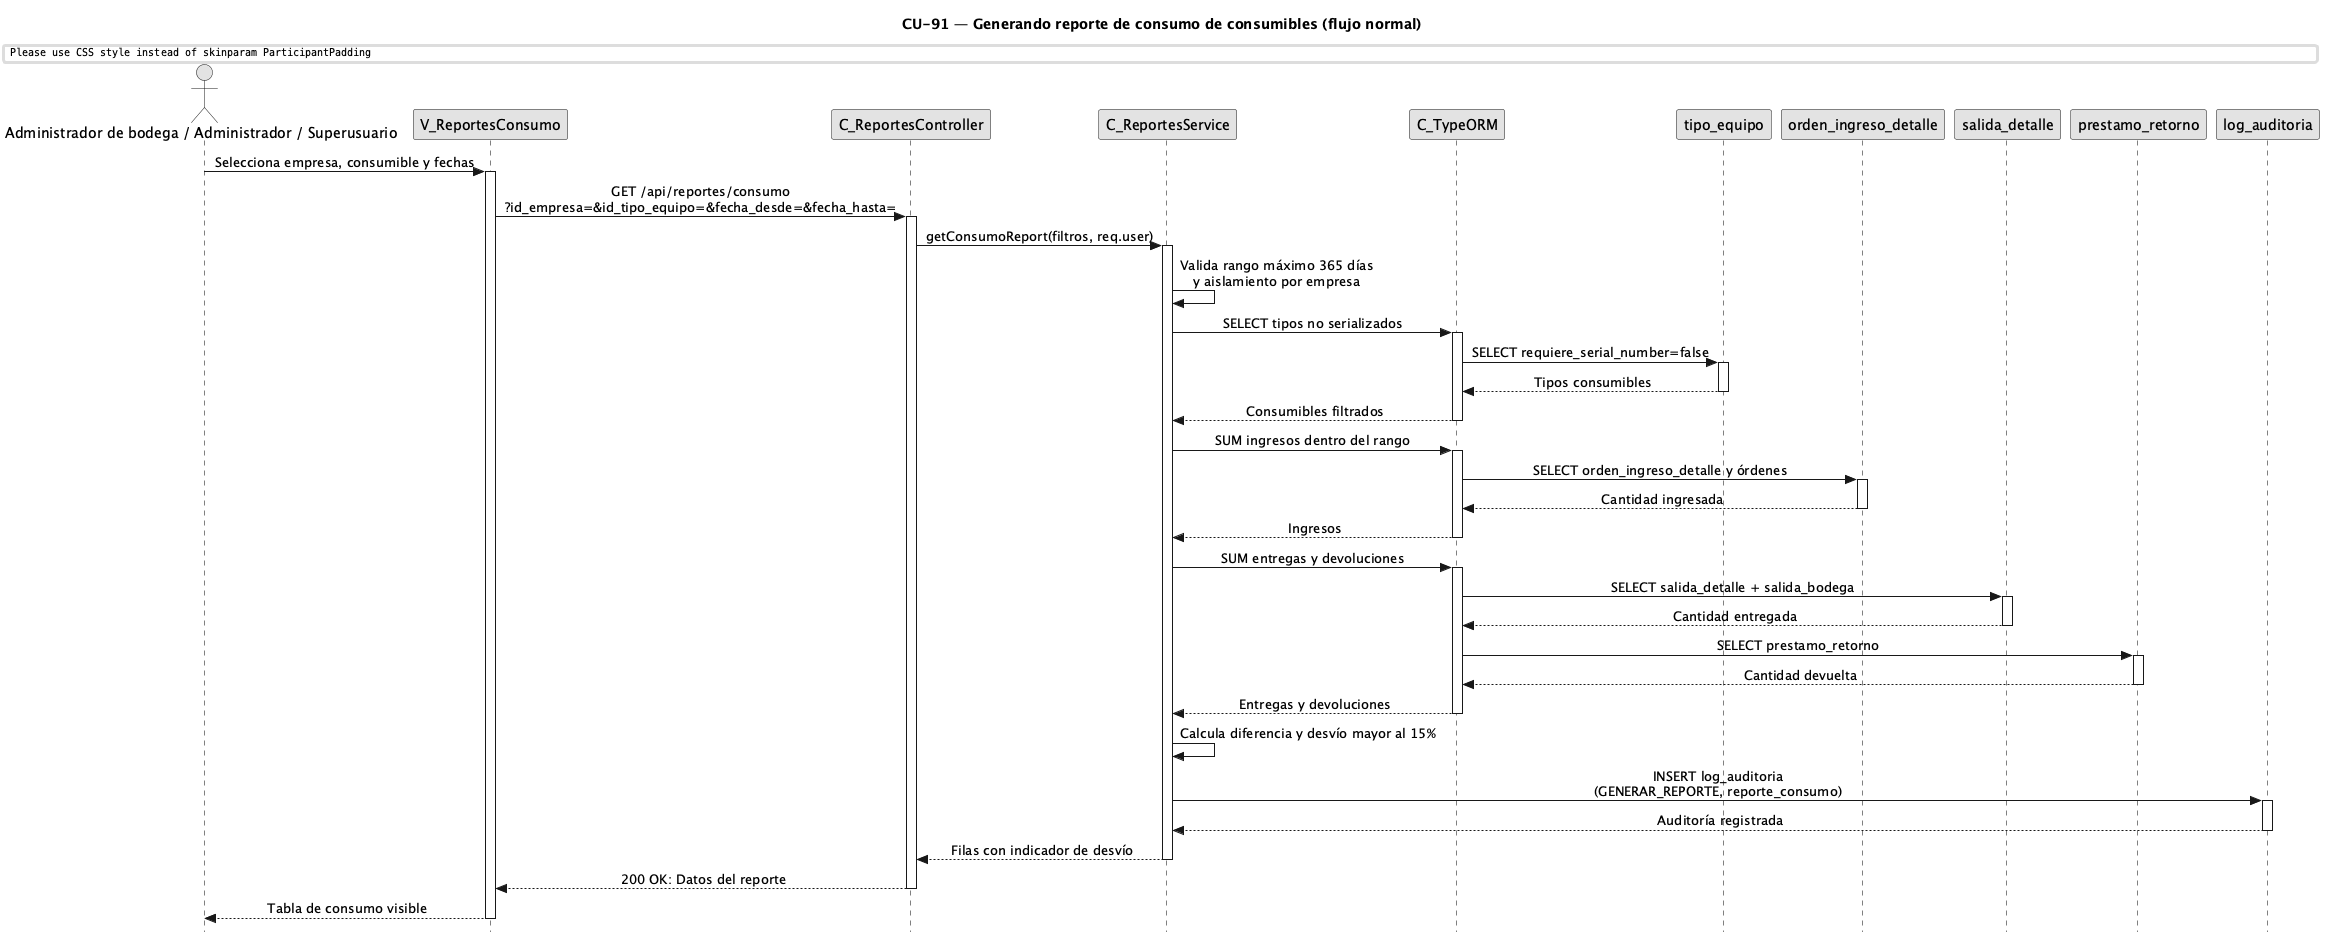

The diagram above was rendered by PlantUML. Its source (embedded in the PNG):
@startuml CU91-normal
title CU-91 — Generando reporte de consumo de consumibles (flujo normal)

skinparam style strictuml
skinparam monochrome true
skinparam shadowing false
skinparam ParticipantPadding 25
skinparam ActorPadding 20
skinparam sequence {
	MessageAlign center
	LifeLineBorderColor black
}
hide footbox

actor "Administrador de bodega / Administrador / Superusuario" as user
participant "V_ReportesConsumo" as view
participant "C_ReportesController" as ctrl
participant "C_ReportesService" as svc
participant "C_TypeORM" as orm
participant "tipo_equipo" as tent
participant "orden_ingreso_detalle" as oent
participant "salida_detalle" as dent
participant "prestamo_retorno" as rent
participant "log_auditoria" as aent

user -> view : Selecciona empresa, consumible y fechas
activate view
view -> ctrl : GET /api/reportes/consumo\n?id_empresa=&id_tipo_equipo=&fecha_desde=&fecha_hasta=
activate ctrl
ctrl -> svc : getConsumoReport(filtros, req.user)
activate svc
svc -> svc : Valida rango máximo 365 días\ny aislamiento por empresa
svc -> orm : SELECT tipos no serializados
activate orm
orm -> tent : SELECT requiere_serial_number=false
activate tent
tent --> orm : Tipos consumibles
deactivate tent
orm --> svc : Consumibles filtrados
deactivate orm
svc -> orm : SUM ingresos dentro del rango
activate orm
orm -> oent : SELECT orden_ingreso_detalle y órdenes
activate oent
oent --> orm : Cantidad ingresada
deactivate oent
orm --> svc : Ingresos
deactivate orm
svc -> orm : SUM entregas y devoluciones
activate orm
orm -> dent : SELECT salida_detalle + salida_bodega
activate dent
dent --> orm : Cantidad entregada
deactivate dent
orm -> rent : SELECT prestamo_retorno
activate rent
rent --> orm : Cantidad devuelta
deactivate rent
orm --> svc : Entregas y devoluciones
deactivate orm
svc -> svc : Calcula diferencia y desvío mayor al 15%
svc -> aent : INSERT log_auditoria\n(GENERAR_REPORTE, reporte_consumo)
activate aent
aent --> svc : Auditoría registrada
deactivate aent
svc --> ctrl : Filas con indicador de desvío
deactivate svc
ctrl --> view : 200 OK: Datos del reporte
deactivate ctrl
view --> user : Tabla de consumo visible
deactivate view

@enduml